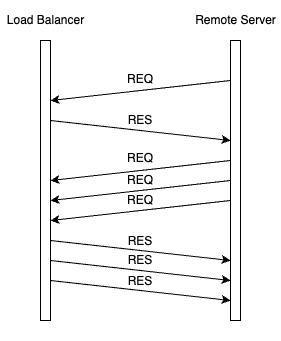

The diagram above was exported from draw.io. Its source (the exported page's mxGraphModel, read from the mxfile embedded in the PNG):
<mxGraphModel dx="668" dy="488" grid="1" gridSize="10" guides="1" tooltips="1" connect="1" arrows="1" fold="1" page="1" pageScale="1" pageWidth="827" pageHeight="1169" math="0" shadow="0">
  <root>
    <mxCell id="0" />
    <mxCell id="1" parent="0" />
    <mxCell id="3" value="" style="rounded=0;whiteSpace=wrap;html=1;strokeColor=none;" parent="1" vertex="1">
      <mxGeometry x="280" y="120" width="280" height="340" as="geometry" />
    </mxCell>
    <mxCell id="4" value="" style="rounded=0;whiteSpace=wrap;html=1;" parent="1" vertex="1">
      <mxGeometry x="320" y="160" width="10" height="40" as="geometry" />
    </mxCell>
    <mxCell id="5" value="" style="rounded=0;whiteSpace=wrap;html=1;" parent="1" vertex="1">
      <mxGeometry x="320" y="200" width="10" height="40" as="geometry" />
    </mxCell>
    <mxCell id="6" value="" style="rounded=0;whiteSpace=wrap;html=1;" parent="1" vertex="1">
      <mxGeometry x="510" y="160" width="10" height="40" as="geometry" />
    </mxCell>
    <mxCell id="7" value="" style="rounded=0;whiteSpace=wrap;html=1;" parent="1" vertex="1">
      <mxGeometry x="510" y="200" width="10" height="40" as="geometry" />
    </mxCell>
    <mxCell id="8" value="" style="endArrow=classic;html=1;rounded=0;exitX=0;exitY=1;exitDx=0;exitDy=0;entryX=1;entryY=0.5;entryDx=0;entryDy=0;" parent="1" source="6" target="5" edge="1">
      <mxGeometry width="50" height="50" relative="1" as="geometry">
        <mxPoint x="460" y="360" as="sourcePoint" />
        <mxPoint x="510" y="310" as="targetPoint" />
      </mxGeometry>
    </mxCell>
    <mxCell id="9" value="" style="rounded=0;whiteSpace=wrap;html=1;" parent="1" vertex="1">
      <mxGeometry x="510" y="240" width="10" height="40" as="geometry" />
    </mxCell>
    <mxCell id="10" value="" style="rounded=0;whiteSpace=wrap;html=1;" parent="1" vertex="1">
      <mxGeometry x="510" y="280" width="10" height="40" as="geometry" />
    </mxCell>
    <mxCell id="11" value="" style="rounded=0;whiteSpace=wrap;html=1;" parent="1" vertex="1">
      <mxGeometry x="510" y="320" width="10" height="40" as="geometry" />
    </mxCell>
    <mxCell id="12" value="" style="rounded=0;whiteSpace=wrap;html=1;" parent="1" vertex="1">
      <mxGeometry x="320" y="240" width="10" height="40" as="geometry" />
    </mxCell>
    <mxCell id="13" value="" style="rounded=0;whiteSpace=wrap;html=1;" parent="1" vertex="1">
      <mxGeometry x="320" y="280" width="10" height="40" as="geometry" />
    </mxCell>
    <mxCell id="14" value="" style="rounded=0;whiteSpace=wrap;html=1;" parent="1" vertex="1">
      <mxGeometry x="320" y="320" width="10" height="40" as="geometry" />
    </mxCell>
    <mxCell id="15" value="" style="endArrow=classic;html=1;rounded=0;entryX=0;entryY=0.5;entryDx=0;entryDy=0;exitX=1;exitY=0;exitDx=0;exitDy=0;" parent="1" source="12" target="9" edge="1">
      <mxGeometry width="50" height="50" relative="1" as="geometry">
        <mxPoint x="190" y="320" as="sourcePoint" />
        <mxPoint x="240" y="270" as="targetPoint" />
      </mxGeometry>
    </mxCell>
    <mxCell id="16" value="" style="endArrow=classic;html=1;rounded=0;exitX=0;exitY=0;exitDx=0;exitDy=0;entryX=1;entryY=0.5;entryDx=0;entryDy=0;" parent="1" source="10" target="13" edge="1">
      <mxGeometry width="50" height="50" relative="1" as="geometry">
        <mxPoint x="190" y="320" as="sourcePoint" />
        <mxPoint x="240" y="270" as="targetPoint" />
      </mxGeometry>
    </mxCell>
    <mxCell id="17" value="" style="endArrow=classic;html=1;rounded=0;exitX=0;exitY=0.5;exitDx=0;exitDy=0;entryX=1;entryY=0;entryDx=0;entryDy=0;" parent="1" source="10" target="14" edge="1">
      <mxGeometry width="50" height="50" relative="1" as="geometry">
        <mxPoint x="520" y="290" as="sourcePoint" />
        <mxPoint x="340" y="310" as="targetPoint" />
      </mxGeometry>
    </mxCell>
    <mxCell id="18" value="" style="endArrow=classic;html=1;rounded=0;exitX=0;exitY=1;exitDx=0;exitDy=0;entryX=1;entryY=0.5;entryDx=0;entryDy=0;" parent="1" source="10" target="14" edge="1">
      <mxGeometry width="50" height="50" relative="1" as="geometry">
        <mxPoint x="520" y="310" as="sourcePoint" />
        <mxPoint x="340" y="330" as="targetPoint" />
      </mxGeometry>
    </mxCell>
    <mxCell id="19" value="" style="rounded=0;whiteSpace=wrap;html=1;" parent="1" vertex="1">
      <mxGeometry x="320" y="360" width="10" height="40" as="geometry" />
    </mxCell>
    <mxCell id="20" value="" style="rounded=0;whiteSpace=wrap;html=1;" parent="1" vertex="1">
      <mxGeometry x="320" y="400" width="10" height="40" as="geometry" />
    </mxCell>
    <mxCell id="21" value="" style="rounded=0;whiteSpace=wrap;html=1;" parent="1" vertex="1">
      <mxGeometry x="510" y="360" width="10" height="40" as="geometry" />
    </mxCell>
    <mxCell id="22" value="" style="rounded=0;whiteSpace=wrap;html=1;" parent="1" vertex="1">
      <mxGeometry x="510" y="400" width="10" height="40" as="geometry" />
    </mxCell>
    <mxCell id="23" value="" style="endArrow=classic;html=1;rounded=0;entryX=0;entryY=0.5;entryDx=0;entryDy=0;exitX=1;exitY=0;exitDx=0;exitDy=0;" parent="1" source="19" target="21" edge="1">
      <mxGeometry width="50" height="50" relative="1" as="geometry">
        <mxPoint x="330" y="380" as="sourcePoint" />
        <mxPoint x="240" y="270" as="targetPoint" />
      </mxGeometry>
    </mxCell>
    <mxCell id="24" value="" style="endArrow=classic;html=1;rounded=0;entryX=0;entryY=0;entryDx=0;entryDy=0;exitX=1;exitY=0.5;exitDx=0;exitDy=0;" parent="1" source="19" target="22" edge="1">
      <mxGeometry width="50" height="50" relative="1" as="geometry">
        <mxPoint x="340" y="390" as="sourcePoint" />
        <mxPoint x="520" y="410" as="targetPoint" />
      </mxGeometry>
    </mxCell>
    <mxCell id="25" value="" style="endArrow=classic;html=1;rounded=0;entryX=0;entryY=0.5;entryDx=0;entryDy=0;exitX=1;exitY=0;exitDx=0;exitDy=0;" parent="1" source="20" target="22" edge="1">
      <mxGeometry width="50" height="50" relative="1" as="geometry">
        <mxPoint x="350" y="400" as="sourcePoint" />
        <mxPoint x="530" y="420" as="targetPoint" />
      </mxGeometry>
    </mxCell>
    <mxCell id="26" value="" style="rounded=0;whiteSpace=wrap;html=1;" parent="1" vertex="1">
      <mxGeometry x="320" y="160" width="10" height="280" as="geometry" />
    </mxCell>
    <mxCell id="27" value="" style="rounded=0;whiteSpace=wrap;html=1;" parent="1" vertex="1">
      <mxGeometry x="510" y="160" width="10" height="280" as="geometry" />
    </mxCell>
    <mxCell id="28" value="REQ" style="text;html=1;strokeColor=none;fillColor=none;align=center;verticalAlign=middle;whiteSpace=wrap;rounded=0;" parent="1" vertex="1">
      <mxGeometry x="390" y="184" width="60" height="30" as="geometry" />
    </mxCell>
    <mxCell id="29" value="RES" style="text;html=1;strokeColor=none;fillColor=none;align=center;verticalAlign=middle;whiteSpace=wrap;rounded=0;" parent="1" vertex="1">
      <mxGeometry x="390" y="225" width="60" height="30" as="geometry" />
    </mxCell>
    <mxCell id="30" value="REQ" style="text;html=1;strokeColor=none;fillColor=none;align=center;verticalAlign=middle;whiteSpace=wrap;rounded=0;" parent="1" vertex="1">
      <mxGeometry x="396" y="266" width="48" height="24" as="geometry" />
    </mxCell>
    <mxCell id="31" value="REQ" style="text;html=1;strokeColor=none;fillColor=none;align=center;verticalAlign=middle;whiteSpace=wrap;rounded=0;" parent="1" vertex="1">
      <mxGeometry x="390" y="285" width="60" height="30" as="geometry" />
    </mxCell>
    <mxCell id="32" value="REQ" style="text;html=1;strokeColor=none;fillColor=none;align=center;verticalAlign=middle;whiteSpace=wrap;rounded=0;" parent="1" vertex="1">
      <mxGeometry x="390" y="305" width="60" height="30" as="geometry" />
    </mxCell>
    <mxCell id="33" value="RES" style="text;html=1;strokeColor=none;fillColor=none;align=center;verticalAlign=middle;whiteSpace=wrap;rounded=0;" parent="1" vertex="1">
      <mxGeometry x="390" y="346" width="60" height="30" as="geometry" />
    </mxCell>
    <mxCell id="34" value="RES" style="text;html=1;strokeColor=none;fillColor=none;align=center;verticalAlign=middle;whiteSpace=wrap;rounded=0;" parent="1" vertex="1">
      <mxGeometry x="390" y="365" width="60" height="30" as="geometry" />
    </mxCell>
    <mxCell id="35" value="RES" style="text;html=1;strokeColor=none;fillColor=none;align=center;verticalAlign=middle;whiteSpace=wrap;rounded=0;" parent="1" vertex="1">
      <mxGeometry x="390" y="386" width="60" height="30" as="geometry" />
    </mxCell>
    <mxCell id="36" value="Load Balancer" style="text;html=1;strokeColor=none;fillColor=none;align=center;verticalAlign=middle;whiteSpace=wrap;rounded=0;" parent="1" vertex="1">
      <mxGeometry x="282.5" y="130" width="85" height="20" as="geometry" />
    </mxCell>
    <mxCell id="37" value="Remote Server" style="text;html=1;strokeColor=none;fillColor=none;align=center;verticalAlign=middle;whiteSpace=wrap;rounded=0;" parent="1" vertex="1">
      <mxGeometry x="472.5" y="130" width="85" height="20" as="geometry" />
    </mxCell>
  </root>
</mxGraphModel>